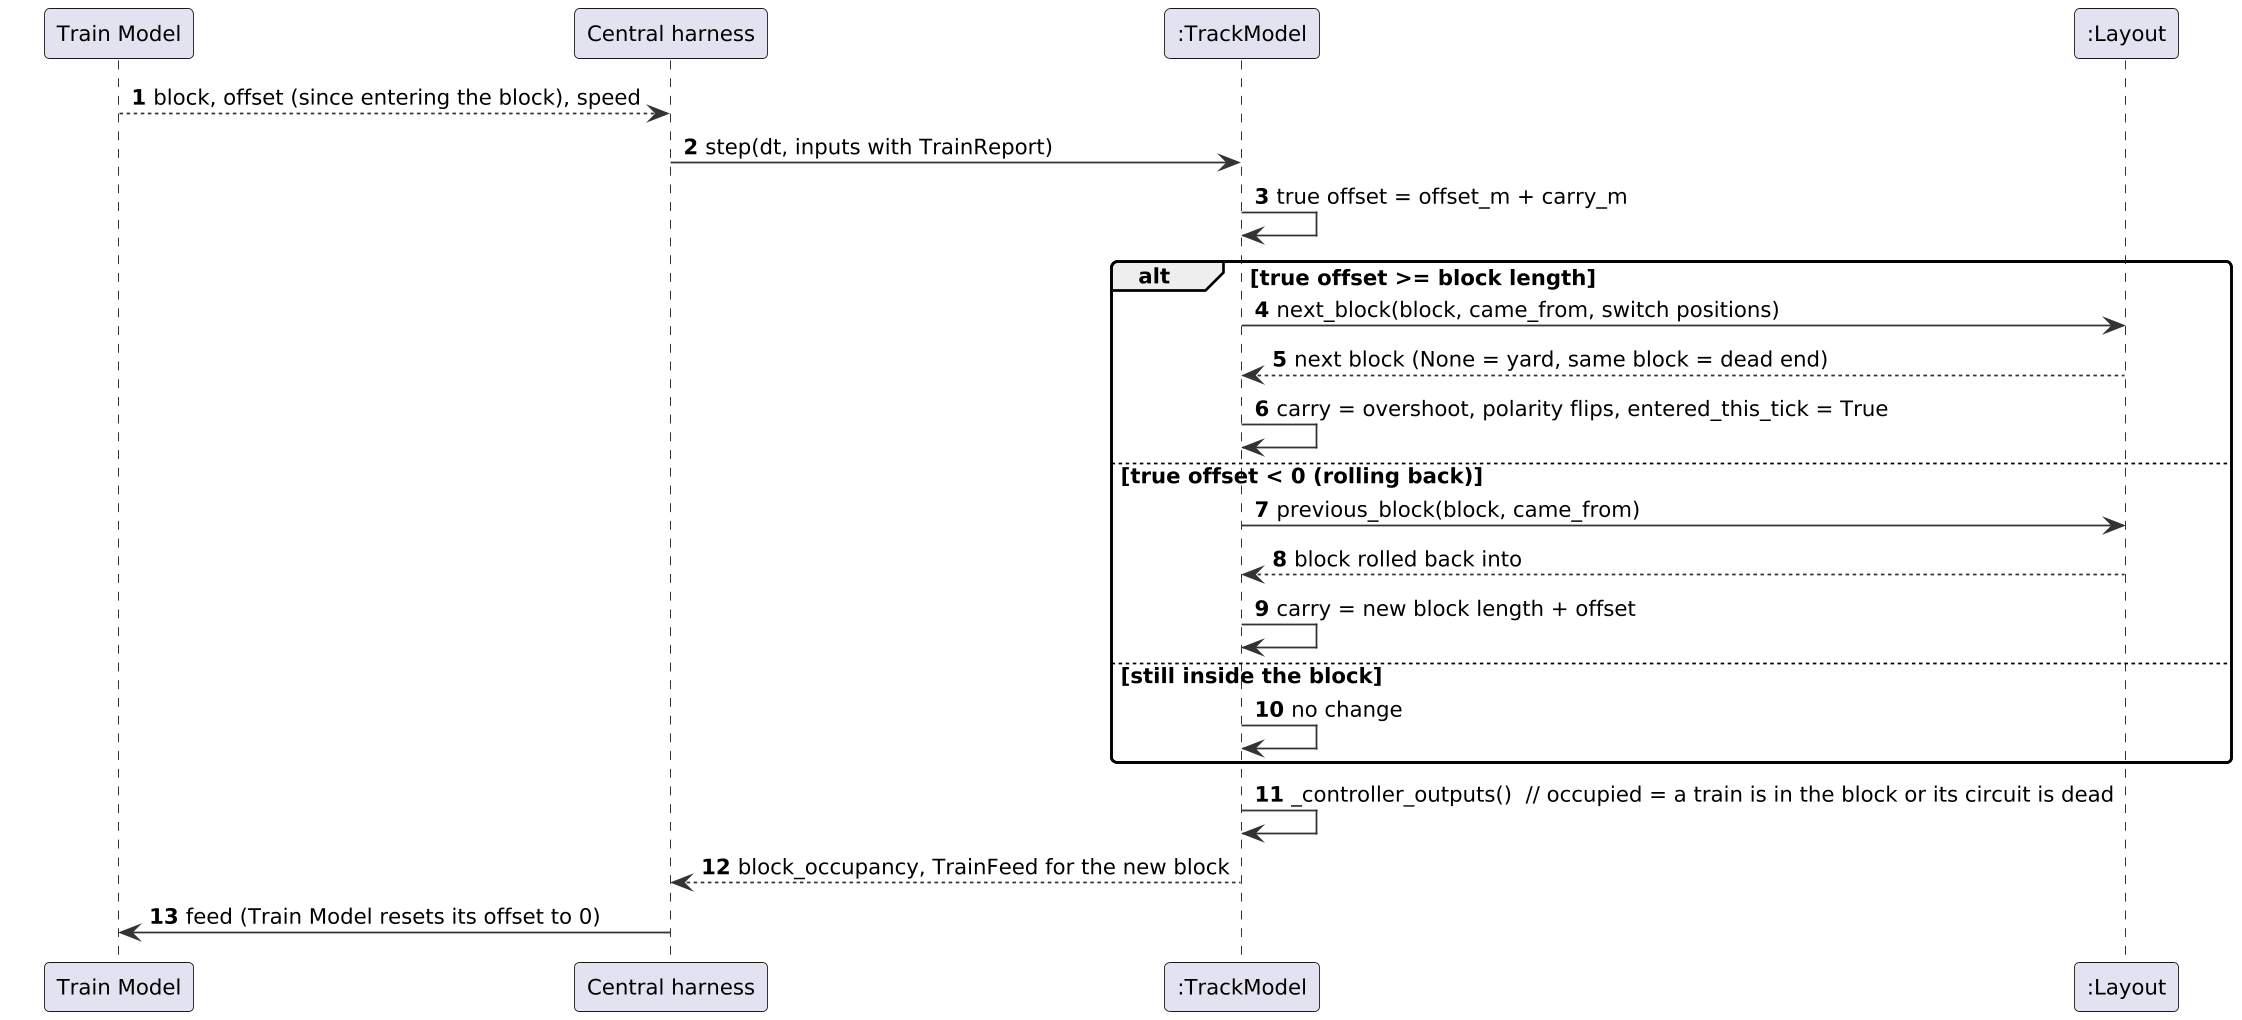

The diagram above was rendered by PlantUML. Its source (embedded in the PNG):
@startuml
skinparam shadowing false
skinparam dpi 170
skinparam defaultFontName DejaVu Sans
skinparam defaultFontSize 12
skinparam roundCorner 6
skinparam ArrowColor #333333
skinparam BackgroundColor white
skinparam sequenceMessageAlign left
skinparam ParticipantPadding 20
autonumber
participant "Train Model" as TRM
participant "Central harness" as H
participant ":TrackModel" as TM
participant ":Layout" as L
TRM --> H : block, offset (since entering the block), speed
H -> TM : step(dt, inputs with TrainReport)
TM -> TM : true offset = offset_m + carry_m
alt true offset >= block length
  TM -> L : next_block(block, came_from, switch positions)
  L --> TM : next block (None = yard, same block = dead end)
  TM -> TM : carry = overshoot, polarity flips, entered_this_tick = True
else true offset < 0 (rolling back)
  TM -> L : previous_block(block, came_from)
  L --> TM : block rolled back into
  TM -> TM : carry = new block length + offset
else still inside the block
  TM -> TM : no change
end
TM -> TM : _controller_outputs()  // occupied = a train is in the block or its circuit is dead
TM --> H : block_occupancy, TrainFeed for the new block
H -> TRM : feed (Train Model resets its offset to 0)
@enduml